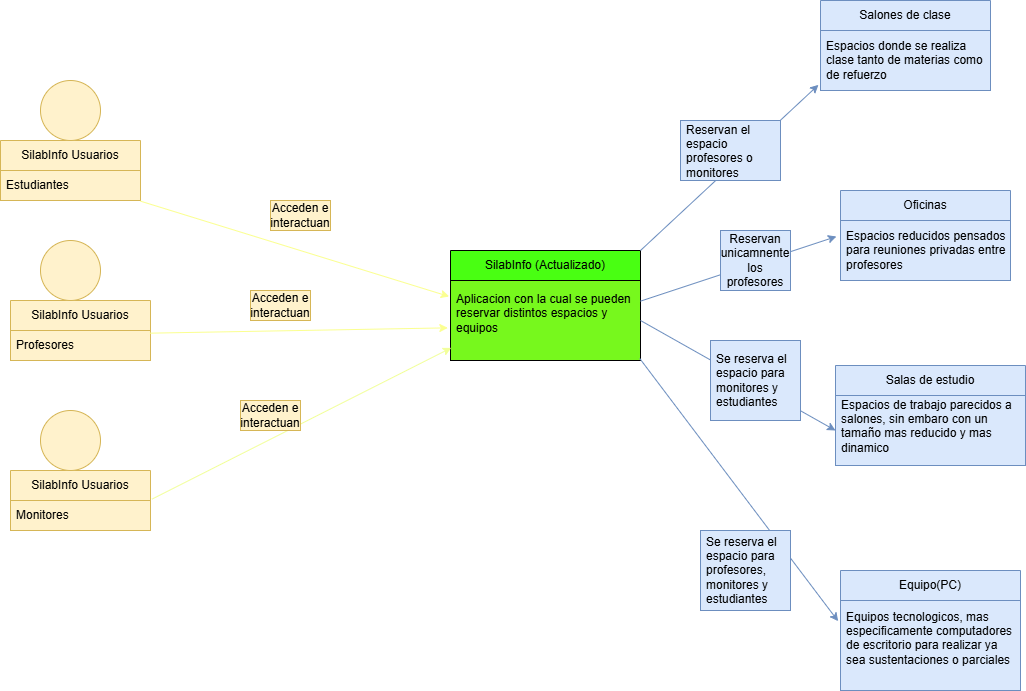

The diagram above was exported from draw.io. Its source (the exported page's mxGraphModel, read from the mxfile embedded in the PNG):
<mxGraphModel dx="786" dy="451" grid="1" gridSize="10" guides="1" tooltips="1" connect="1" arrows="1" fold="1" page="1" pageScale="1" pageWidth="850" pageHeight="1100" math="0" shadow="0">
  <root>
    <mxCell id="0" />
    <mxCell id="1" parent="0" />
    <mxCell id="IxjP1ExVJ-Ivvo-uACMX-1" parent="1" style="swimlane;fontStyle=0;childLayout=stackLayout;horizontal=1;startSize=30;horizontalStack=0;resizeParent=1;resizeParentMax=0;resizeLast=0;collapsible=1;marginBottom=0;whiteSpace=wrap;html=1;fillColor=#fff2cc;strokeColor=#d6b656;" value="SilabInfo Usuarios" vertex="1">
      <mxGeometry height="60" width="140" x="130" y="200" as="geometry">
        <mxRectangle height="30" width="140" x="130" y="200" as="alternateBounds" />
      </mxGeometry>
    </mxCell>
    <mxCell id="IxjP1ExVJ-Ivvo-uACMX-2" parent="IxjP1ExVJ-Ivvo-uACMX-1" style="text;strokeColor=#d6b656;fillColor=#fff2cc;align=left;verticalAlign=middle;spacingLeft=4;spacingRight=4;overflow=hidden;points=[[0,0.5],[1,0.5]];portConstraint=eastwest;rotatable=0;whiteSpace=wrap;html=1;" value="Estudiantes" vertex="1">
      <mxGeometry height="30" width="140" y="30" as="geometry" />
    </mxCell>
    <mxCell id="IxjP1ExVJ-Ivvo-uACMX-5" parent="1" style="ellipse;whiteSpace=wrap;html=1;aspect=fixed;fillColor=#fff2cc;strokeColor=#d6b656;" value="" vertex="1">
      <mxGeometry height="60" width="60" x="170" y="140" as="geometry" />
    </mxCell>
    <mxCell id="IxjP1ExVJ-Ivvo-uACMX-6" edge="1" parent="1" source="IxjP1ExVJ-Ivvo-uACMX-2" style="endArrow=classic;html=1;rounded=0;exitX=1;exitY=1.022;exitDx=0;exitDy=0;exitPerimeter=0;entryX=-0.007;entryY=0.2;entryDx=0;entryDy=0;entryPerimeter=0;strokeColor=#FBFF90;" target="IxjP1ExVJ-Ivvo-uACMX-8" value="">
      <mxGeometry height="50" relative="1" width="50" as="geometry">
        <mxPoint x="380" y="260" as="sourcePoint" />
        <mxPoint x="430" y="210" as="targetPoint" />
      </mxGeometry>
    </mxCell>
    <mxCell id="IxjP1ExVJ-Ivvo-uACMX-7" parent="1" style="swimlane;fontStyle=0;childLayout=stackLayout;horizontal=1;startSize=30;horizontalStack=0;resizeParent=1;resizeParentMax=0;resizeLast=0;collapsible=1;marginBottom=0;whiteSpace=wrap;html=1;fillColor=#49FF12;strokeColor=default;" value="SilabInfo (Actualizado)" vertex="1">
      <mxGeometry height="110" width="190" x="580" y="310" as="geometry">
        <mxRectangle height="30" width="160" x="580" y="310" as="alternateBounds" />
      </mxGeometry>
    </mxCell>
    <mxCell id="IxjP1ExVJ-Ivvo-uACMX-12" parent="1" style="text;html=1;whiteSpace=wrap;strokeColor=#d6b656;fillColor=#fff2cc;align=center;verticalAlign=middle;rounded=0;" value="Acceden e interactuan" vertex="1">
      <mxGeometry height="30" width="60" x="400" y="260" as="geometry" />
    </mxCell>
    <mxCell id="IxjP1ExVJ-Ivvo-uACMX-13" parent="1" style="swimlane;fontStyle=0;childLayout=stackLayout;horizontal=1;startSize=30;horizontalStack=0;resizeParent=1;resizeParentMax=0;resizeLast=0;collapsible=1;marginBottom=0;whiteSpace=wrap;html=1;fillColor=#dae8fc;strokeColor=#6c8ebf;" value="Salas de estudio" vertex="1">
      <mxGeometry height="100" width="190" x="965" y="425" as="geometry" />
    </mxCell>
    <mxCell id="IxjP1ExVJ-Ivvo-uACMX-14" parent="IxjP1ExVJ-Ivvo-uACMX-13" style="text;strokeColor=#6c8ebf;fillColor=#dae8fc;align=left;verticalAlign=middle;spacingLeft=4;spacingRight=4;overflow=hidden;points=[[0,0.5],[1,0.5]];portConstraint=eastwest;rotatable=0;whiteSpace=wrap;html=1;" value="Espacios de trabajo parecidos a salones, sin embaro con un tamaño mas reducido y mas dinamico&lt;div&gt;&lt;br&gt;&lt;/div&gt;" vertex="1">
      <mxGeometry height="70" width="190" y="30" as="geometry" />
    </mxCell>
    <mxCell id="IxjP1ExVJ-Ivvo-uACMX-17" parent="1" style="swimlane;fontStyle=0;childLayout=stackLayout;horizontal=1;startSize=30;horizontalStack=0;resizeParent=1;resizeParentMax=0;resizeLast=0;collapsible=1;marginBottom=0;whiteSpace=wrap;html=1;fillColor=#fff2cc;strokeColor=#d6b656;" value="SilabInfo Usuarios" vertex="1">
      <mxGeometry height="60" width="140" x="140" y="360" as="geometry" />
    </mxCell>
    <mxCell id="IxjP1ExVJ-Ivvo-uACMX-18" parent="IxjP1ExVJ-Ivvo-uACMX-17" style="text;strokeColor=#d6b656;fillColor=#fff2cc;align=left;verticalAlign=middle;spacingLeft=4;spacingRight=4;overflow=hidden;points=[[0,0.5],[1,0.5]];portConstraint=eastwest;rotatable=0;whiteSpace=wrap;html=1;" value="Profesores" vertex="1">
      <mxGeometry height="30" width="140" y="30" as="geometry" />
    </mxCell>
    <mxCell id="IxjP1ExVJ-Ivvo-uACMX-19" parent="1" style="ellipse;whiteSpace=wrap;html=1;aspect=fixed;fillColor=#fff2cc;strokeColor=#d6b656;" value="" vertex="1">
      <mxGeometry height="60" width="60" x="170" y="300" as="geometry" />
    </mxCell>
    <mxCell id="IxjP1ExVJ-Ivvo-uACMX-20" parent="1" style="swimlane;fontStyle=0;childLayout=stackLayout;horizontal=1;startSize=30;horizontalStack=0;resizeParent=1;resizeParentMax=0;resizeLast=0;collapsible=1;marginBottom=0;whiteSpace=wrap;html=1;fillColor=#fff2cc;strokeColor=#d6b656;" value="SilabInfo Usuarios" vertex="1">
      <mxGeometry height="60" width="140" x="140" y="530" as="geometry" />
    </mxCell>
    <mxCell id="IxjP1ExVJ-Ivvo-uACMX-21" parent="IxjP1ExVJ-Ivvo-uACMX-20" style="text;strokeColor=#d6b656;fillColor=#fff2cc;align=left;verticalAlign=middle;spacingLeft=4;spacingRight=4;overflow=hidden;points=[[0,0.5],[1,0.5]];portConstraint=eastwest;rotatable=0;whiteSpace=wrap;html=1;" value="Monitores" vertex="1">
      <mxGeometry height="30" width="140" y="30" as="geometry" />
    </mxCell>
    <mxCell id="IxjP1ExVJ-Ivvo-uACMX-22" parent="1" style="ellipse;whiteSpace=wrap;html=1;aspect=fixed;fillColor=#fff2cc;strokeColor=#d6b656;" value="" vertex="1">
      <mxGeometry height="60" width="60" x="170" y="470" as="geometry" />
    </mxCell>
    <mxCell id="IxjP1ExVJ-Ivvo-uACMX-8" parent="1" style="text;strokeColor=light-dark(#000000,#D7817E);fillColor=#77F81D;align=left;verticalAlign=middle;spacingLeft=4;spacingRight=4;overflow=hidden;points=[[0,0.5],[1,0.5]];portConstraint=eastwest;rotatable=0;whiteSpace=wrap;html=1;" value="Aplicacion con la cual se pueden reservar distintos espacios y equipos&lt;div&gt;&lt;br&gt;&lt;/div&gt;" vertex="1">
      <mxGeometry height="80" width="190" x="580" y="340" as="geometry" />
    </mxCell>
    <mxCell id="IxjP1ExVJ-Ivvo-uACMX-23" edge="1" parent="1" source="IxjP1ExVJ-Ivvo-uACMX-18" style="endArrow=classic;html=1;rounded=0;exitX=0.995;exitY=0.089;exitDx=0;exitDy=0;exitPerimeter=0;entryX=-0.014;entryY=0.592;entryDx=0;entryDy=0;entryPerimeter=0;strokeColor=#FBFF90;" target="IxjP1ExVJ-Ivvo-uACMX-8" value="">
      <mxGeometry height="50" relative="1" width="50" as="geometry">
        <mxPoint x="410" y="430" as="sourcePoint" />
        <mxPoint x="460" y="380" as="targetPoint" />
      </mxGeometry>
    </mxCell>
    <mxCell id="IxjP1ExVJ-Ivvo-uACMX-24" edge="1" parent="1" source="IxjP1ExVJ-Ivvo-uACMX-21" style="endArrow=classic;html=1;rounded=0;exitX=1.01;exitY=-0.044;exitDx=0;exitDy=0;exitPerimeter=0;entryX=0.004;entryY=0.842;entryDx=0;entryDy=0;entryPerimeter=0;strokeColor=#F2FF9A;" target="IxjP1ExVJ-Ivvo-uACMX-8" value="">
      <mxGeometry height="50" relative="1" width="50" as="geometry">
        <mxPoint x="410" y="430" as="sourcePoint" />
        <mxPoint x="460" y="380" as="targetPoint" />
      </mxGeometry>
    </mxCell>
    <mxCell id="IxjP1ExVJ-Ivvo-uACMX-25" parent="1" style="text;html=1;whiteSpace=wrap;strokeColor=#d6b656;fillColor=#fff2cc;align=center;verticalAlign=middle;rounded=0;" value="Acceden e interactuan" vertex="1">
      <mxGeometry height="30" width="60" x="380" y="350" as="geometry" />
    </mxCell>
    <mxCell id="IxjP1ExVJ-Ivvo-uACMX-26" parent="1" style="text;html=1;whiteSpace=wrap;strokeColor=#d6b656;fillColor=#fff2cc;align=center;verticalAlign=middle;rounded=0;" value="Acceden e interactuan" vertex="1">
      <mxGeometry height="30" width="60" x="370" y="460" as="geometry" />
    </mxCell>
    <mxCell id="IxjP1ExVJ-Ivvo-uACMX-27" parent="1" style="swimlane;fontStyle=0;childLayout=stackLayout;horizontal=1;startSize=30;horizontalStack=0;resizeParent=1;resizeParentMax=0;resizeLast=0;collapsible=1;marginBottom=0;whiteSpace=wrap;html=1;fillColor=#dae8fc;strokeColor=#6c8ebf;" value="Salones de clase" vertex="1">
      <mxGeometry height="90" width="170" x="950" y="60" as="geometry" />
    </mxCell>
    <mxCell id="IxjP1ExVJ-Ivvo-uACMX-28" parent="IxjP1ExVJ-Ivvo-uACMX-27" style="text;strokeColor=#6c8ebf;fillColor=#dae8fc;align=left;verticalAlign=middle;spacingLeft=4;spacingRight=4;overflow=hidden;points=[[0,0.5],[1,0.5]];portConstraint=eastwest;rotatable=0;whiteSpace=wrap;html=1;" value="Espacios donde se realiza clase tanto de materias como de refuerzo" vertex="1">
      <mxGeometry height="60" width="170" y="30" as="geometry" />
    </mxCell>
    <mxCell id="IxjP1ExVJ-Ivvo-uACMX-31" parent="1" style="swimlane;fontStyle=0;childLayout=stackLayout;horizontal=1;startSize=30;horizontalStack=0;resizeParent=1;resizeParentMax=0;resizeLast=0;collapsible=1;marginBottom=0;whiteSpace=wrap;html=1;fillColor=#dae8fc;strokeColor=#6c8ebf;" value="Oficinas" vertex="1">
      <mxGeometry height="90" width="170" x="970" y="250" as="geometry" />
    </mxCell>
    <mxCell id="IxjP1ExVJ-Ivvo-uACMX-35" parent="1" style="swimlane;fontStyle=0;childLayout=stackLayout;horizontal=1;startSize=30;horizontalStack=0;resizeParent=1;resizeParentMax=0;resizeLast=0;collapsible=1;marginBottom=0;whiteSpace=wrap;html=1;fillColor=#dae8fc;strokeColor=#6c8ebf;" value="Equipo(PC)" vertex="1">
      <mxGeometry height="120" width="180" x="970" y="630" as="geometry" />
    </mxCell>
    <mxCell id="IxjP1ExVJ-Ivvo-uACMX-36" parent="IxjP1ExVJ-Ivvo-uACMX-35" style="text;strokeColor=#6c8ebf;fillColor=#dae8fc;align=left;verticalAlign=middle;spacingLeft=4;spacingRight=4;overflow=hidden;points=[[0,0.5],[1,0.5]];portConstraint=eastwest;rotatable=0;whiteSpace=wrap;html=1;" value="Equipos tecnologicos, mas especificamente computadores de escritorio para realizar ya sea sustentaciones o parciales&lt;div&gt;&lt;br&gt;&lt;/div&gt;" vertex="1">
      <mxGeometry height="90" width="180" y="30" as="geometry" />
    </mxCell>
    <mxCell id="IxjP1ExVJ-Ivvo-uACMX-39" edge="1" parent="1" source="IxjP1ExVJ-Ivvo-uACMX-7" style="endArrow=classic;html=1;rounded=0;exitX=1;exitY=0;exitDx=0;exitDy=0;entryX=-0.012;entryY=0.906;entryDx=0;entryDy=0;entryPerimeter=0;fillColor=#dae8fc;strokeColor=#6c8ebf;" target="IxjP1ExVJ-Ivvo-uACMX-28" value="">
      <mxGeometry height="50" relative="1" width="50" as="geometry">
        <mxPoint x="770" y="250" as="sourcePoint" />
        <mxPoint x="820" y="200" as="targetPoint" />
      </mxGeometry>
    </mxCell>
    <mxCell id="IxjP1ExVJ-Ivvo-uACMX-40" edge="1" parent="1" source="IxjP1ExVJ-Ivvo-uACMX-8" style="endArrow=classic;html=1;rounded=0;exitX=1;exitY=0.5;exitDx=0;exitDy=0;entryX=0;entryY=0.5;entryDx=0;entryDy=0;fillColor=#dae8fc;strokeColor=#6c8ebf;" target="IxjP1ExVJ-Ivvo-uACMX-14" value="">
      <mxGeometry height="50" relative="1" width="50" as="geometry">
        <mxPoint x="800" y="430" as="sourcePoint" />
        <mxPoint x="870" y="420" as="targetPoint" />
      </mxGeometry>
    </mxCell>
    <mxCell id="IxjP1ExVJ-Ivvo-uACMX-41" edge="1" parent="1" source="IxjP1ExVJ-Ivvo-uACMX-8" style="endArrow=classic;html=1;rounded=0;exitX=1;exitY=0.258;exitDx=0;exitDy=0;exitPerimeter=0;entryX=-0.024;entryY=0.267;entryDx=0;entryDy=0;entryPerimeter=0;fillColor=#dae8fc;strokeColor=#6c8ebf;" target="IxjP1ExVJ-Ivvo-uACMX-32" value="">
      <mxGeometry height="50" relative="1" width="50" as="geometry">
        <Array as="points" />
        <mxPoint x="770" y="250" as="sourcePoint" />
        <mxPoint x="820" y="200" as="targetPoint" />
      </mxGeometry>
    </mxCell>
    <mxCell id="IxjP1ExVJ-Ivvo-uACMX-42" edge="1" parent="1" source="IxjP1ExVJ-Ivvo-uACMX-8" style="endArrow=classic;html=1;rounded=0;exitX=0.996;exitY=0.975;exitDx=0;exitDy=0;exitPerimeter=0;entryX=-0.013;entryY=0.23;entryDx=0;entryDy=0;entryPerimeter=0;fillColor=#dae8fc;strokeColor=#6c8ebf;" target="IxjP1ExVJ-Ivvo-uACMX-36" value="">
      <mxGeometry height="50" relative="1" width="50" as="geometry">
        <mxPoint x="800" y="400" as="sourcePoint" />
        <mxPoint x="850" y="350" as="targetPoint" />
      </mxGeometry>
    </mxCell>
    <mxCell id="IxjP1ExVJ-Ivvo-uACMX-43" parent="1" style="text;strokeColor=#6c8ebf;fillColor=#dae8fc;align=left;verticalAlign=middle;spacingLeft=4;spacingRight=4;overflow=hidden;points=[[0,0.5],[1,0.5]];portConstraint=eastwest;rotatable=0;whiteSpace=wrap;html=1;" value="Reservan el espacio profesores o monitores" vertex="1">
      <mxGeometry height="60" width="100" x="810" y="180" as="geometry" />
    </mxCell>
    <mxCell id="IxjP1ExVJ-Ivvo-uACMX-32" parent="1" style="text;strokeColor=#6c8ebf;fillColor=#dae8fc;align=left;verticalAlign=middle;spacingLeft=4;spacingRight=4;overflow=hidden;points=[[0,0.5],[1,0.5]];portConstraint=eastwest;rotatable=0;whiteSpace=wrap;html=1;" value="Espacios reducidos pensados para reuniones privadas entre profesores" vertex="1">
      <mxGeometry height="60" width="170" x="970" y="280" as="geometry" />
    </mxCell>
    <mxCell id="IxjP1ExVJ-Ivvo-uACMX-44" parent="1" style="text;html=1;whiteSpace=wrap;strokeColor=#6c8ebf;fillColor=#dae8fc;align=center;verticalAlign=middle;rounded=0;" value="Reservan unicamnente los profesores" vertex="1">
      <mxGeometry height="60" width="70" x="850" y="290" as="geometry" />
    </mxCell>
    <mxCell id="IxjP1ExVJ-Ivvo-uACMX-45" parent="1" style="text;strokeColor=#6c8ebf;fillColor=#dae8fc;align=left;verticalAlign=middle;spacingLeft=4;spacingRight=4;overflow=hidden;points=[[0,0.5],[1,0.5]];portConstraint=eastwest;rotatable=0;whiteSpace=wrap;html=1;" value="Se reserva el espacio para monitores y estudiantes" vertex="1">
      <mxGeometry height="80" width="90" x="840" y="400" as="geometry" />
    </mxCell>
    <mxCell id="IxjP1ExVJ-Ivvo-uACMX-46" parent="1" style="text;strokeColor=#6c8ebf;fillColor=#dae8fc;align=left;verticalAlign=middle;spacingLeft=4;spacingRight=4;overflow=hidden;points=[[0,0.5],[1,0.5]];portConstraint=eastwest;rotatable=0;whiteSpace=wrap;html=1;" value="Se reserva el espacio para profesores, monitores y estudiantes" vertex="1">
      <mxGeometry height="80" width="90" x="830" y="590" as="geometry" />
    </mxCell>
  </root>
</mxGraphModel>